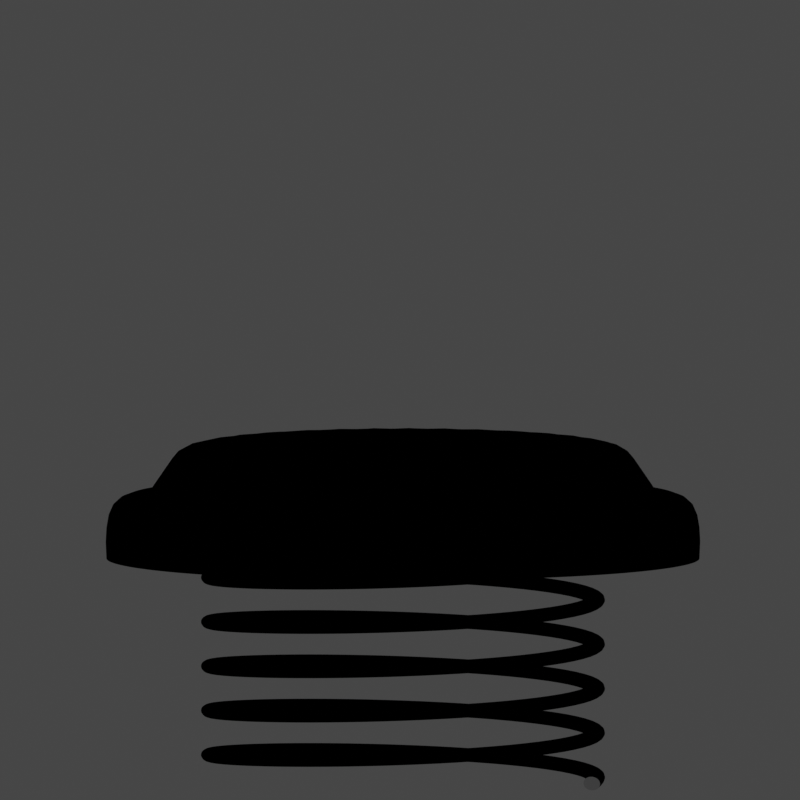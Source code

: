 # Source: spring.blend  (saved by Blender 3.5.10; exported with 4.5.12 LTS)
import bpy
from mathutils import Matrix  # noqa: F401  (used for matrix-valued properties, if any)

bpy.ops.wm.read_factory_settings(use_empty=True)
scene = bpy.context.scene
scene.name = 'Scene'

# ---- collections
col_collection = bpy.data.collections.new('Collection'); scene.collection.children.link(col_collection)

# ---- materials (node trees are filled in below, after node groups)
mat_beef = bpy.data.materials.new('beef')
mat_beef.use_transparent_shadow = False
mat_steak = bpy.data.materials.new('steak')
mat_steak.use_transparent_shadow = False
mat_outline = bpy.data.materials.new('outline')
mat_outline.use_backface_culling = True
mat_outline.use_transparent_shadow = False
mat_filet = bpy.data.materials.new('filet')
mat_filet.use_transparent_shadow = False

# ---- node groups
ng_nodegroup = bpy.data.node_groups.new('NodeGroup', 'ShaderNodeTree')
_s = ng_nodegroup.interface.new_socket(name='Result', in_out='OUTPUT', socket_type='NodeSocketColor')
_s.default_value = (0.0, 0.0, 0.0, 0.0)
_N = ng_nodegroup.nodes; _L = ng_nodegroup.links
n0 = _N.new('NodeGroupOutput'); n0.name = 'Group Output'; n0.location = (570, 0)
n1 = _N.new('NodeGroupInput'); n1.name = 'Group Input'; n1.location = (-580, 0)
n2 = _N.new('ShaderNodeBsdfDiffuse'); n2.name = 'Diffuse BSDF'; n2.location = (-380, 10)
n3 = _N.new('ShaderNodeShaderToRGB'); n3.name = 'Shader to RGB'; n3.location = (-180, 10)
n4 = _N.new('ShaderNodeValToRGB'); n4.name = 'ColorRamp'; n4.location = (40, 110)
n4.color_ramp.interpolation = 'CONSTANT'
while len(n4.color_ramp.elements) > 1: n4.color_ramp.elements.remove(n4.color_ramp.elements[-1])
n4.color_ramp.elements[0].position = 0.0; n4.color_ramp.elements[0].color = (0.0, 0.0, 0.0, 1.0)
_e = n4.color_ramp.elements.new(0.1273); _e.color = (1.0, 1.0, 1.0, 1.0)
n5 = _N.new('ShaderNodeValToRGB'); n5.name = 'ColorRamp.001'; n5.location = (40, -110)
n5.color_ramp.interpolation = 'EASE'
while len(n5.color_ramp.elements) > 1: n5.color_ramp.elements.remove(n5.color_ramp.elements[-1])
n5.color_ramp.elements[0].position = 0.0; n5.color_ramp.elements[0].color = (0.0, 0.0, 0.0, 1.0)
_e = n5.color_ramp.elements.new(0.1114); _e.color = (0.09824, 0.09824, 0.09824, 1.0)
_e = n5.color_ramp.elements.new(0.1591); _e.color = (1.0, 1.0, 1.0, 1.0)
n6 = _N.new('ShaderNodeMix'); n6.name = 'Mix'; n6.location = (380, 50)
n6.label = 'BasicColorRamp'
n6.data_type = 'RGBA'
_L.new(n3.outputs[0], n5.inputs[0])
_L.new(n2.outputs[0], n3.inputs[0])
_L.new(n5.outputs[0], n6.inputs[7])
_L.new(n3.outputs[0], n4.inputs[0])
_L.new(n4.outputs[0], n6.inputs[6])
_L.new(n6.outputs[2], n0.inputs[0])
n0.is_active_output = True
ng_nodegroup_001 = bpy.data.node_groups.new('NodeGroup.001', 'ShaderNodeTree')
_s = ng_nodegroup_001.interface.new_socket(name='Result', in_out='OUTPUT', socket_type='NodeSocketColor')
_s.default_value = (0.0, 0.0, 0.0, 0.0)
_s = ng_nodegroup_001.interface.new_socket(name='BaseColor', in_out='INPUT', socket_type='NodeSocketColor')
_s = ng_nodegroup_001.interface.new_socket(name='AOColor', in_out='INPUT', socket_type='NodeSocketColor')
_N = ng_nodegroup_001.nodes; _L = ng_nodegroup_001.links
n0 = _N.new('ShaderNodeGroup'); n0.name = 'Group'; n0.location = (-400, 140)
n0.label = 'BasicColorRamp'
n0.node_tree = ng_nodegroup
n1 = _N.new('NodeGroupOutput'); n1.name = 'Group Output'; n1.location = (520, 100)
n2 = _N.new('NodeGroupInput'); n2.name = 'Group Input'; n2.location = (-400, 20)
n3 = _N.new('ShaderNodeMix'); n3.name = 'Mix.001'; n3.location = (120, 200)
n3.data_type = 'RGBA'
n4 = _N.new('ShaderNodeValToRGB'); n4.name = 'ColorRamp'; n4.location = (-200, -80)
n4.color_ramp.interpolation = 'CONSTANT'
while len(n4.color_ramp.elements) > 1: n4.color_ramp.elements.remove(n4.color_ramp.elements[-1])
n4.color_ramp.elements[0].position = 0.0; n4.color_ramp.elements[0].color = (0.0, 0.0, 0.0, 1.0)
_e = n4.color_ramp.elements.new(0.1864); _e.color = (1.0, 1.0, 1.0, 1.0)
n5 = _N.new('ShaderNodeFresnel'); n5.name = 'Fresnel'; n5.location = (-400, -160)
n5.inputs[0].default_value = 1.15
n6 = _N.new('ShaderNodeMix'); n6.name = 'Mix'; n6.location = (-160, 241)
n6.data_type = 'RGBA'
_L.new(n3.outputs[2], n1.inputs[0])
_L.new(n0.outputs[0], n6.inputs[0])
_L.new(n2.outputs[1], n6.inputs[6])
_L.new(n2.outputs[0], n6.inputs[7])
_L.new(n6.outputs[2], n3.inputs[6])
_L.new(n2.outputs[0], n3.inputs[7])
_L.new(n4.outputs[0], n3.inputs[0])
_L.new(n5.outputs[0], n4.inputs[0])
n1.is_active_output = True
ng_auto_smooth = bpy.data.node_groups.new('Auto Smooth', 'GeometryNodeTree')
_s = ng_auto_smooth.interface.new_socket(name='Geometry', in_out='OUTPUT', socket_type='NodeSocketGeometry')
_s = ng_auto_smooth.interface.new_socket(name='Geometry', in_out='INPUT', socket_type='NodeSocketGeometry')
_s = ng_auto_smooth.interface.new_socket(name='Angle', in_out='INPUT', socket_type='NodeSocketFloat')
_s.subtype = 'ANGLE'
_s.min_value = 0.0
_s.max_value = 3.142
ng_auto_smooth.is_modifier = True
_N = ng_auto_smooth.nodes; _L = ng_auto_smooth.links
n0 = _N.new('NodeGroupOutput'); n0.name = 'Group Output'; n0.location = (480, -100)
n1 = _N.new('NodeGroupInput'); n1.name = 'Group Input'; n1.location = (-420, -300)
n2 = _N.new('NodeGroupInput'); n2.name = 'Group Input.001'; n2.location = (-60, -100)
n3 = _N.new('GeometryNodeSetShadeSmooth'); n3.name = 'Set Shade Smooth'; n3.location = (120, -100)
n3.domain = 'EDGE'
n4 = _N.new('GeometryNodeSetShadeSmooth'); n4.name = 'Set Shade Smooth.001'; n4.location = (300, -100)
n5 = _N.new('GeometryNodeInputMeshEdgeAngle'); n5.name = 'Edge Angle'; n5.location = (-420, -220)
n6 = _N.new('GeometryNodeInputEdgeSmooth'); n6.name = 'Is Edge Smooth'; n6.location = (-60, -160)
n7 = _N.new('GeometryNodeInputShadeSmooth'); n7.name = 'Is Face Smooth'; n7.location = (-240, -340)
n8 = _N.new('FunctionNodeBooleanMath'); n8.name = 'Boolean Math'; n8.location = (-60, -220)
n9 = _N.new('FunctionNodeCompare'); n9.name = 'Compare'; n9.location = (-240, -180)
n9.operation = 'LESS_EQUAL'
_L.new(n5.outputs[0], n9.inputs[0])
_L.new(n4.outputs[0], n0.inputs[0])
_L.new(n1.outputs[1], n9.inputs[1])
_L.new(n9.outputs[0], n8.inputs[0])
_L.new(n7.outputs[0], n8.inputs[1])
_L.new(n2.outputs[0], n3.inputs[0])
_L.new(n6.outputs[0], n3.inputs[1])
_L.new(n3.outputs[0], n4.inputs[0])
_L.new(n8.outputs[0], n3.inputs[2])
n0.is_active_output = True

# ---- material node trees
mat_beef.use_nodes = True; mat_beef.node_tree.nodes.clear()
_N = mat_beef.node_tree.nodes; _L = mat_beef.node_tree.links
n0 = _N.new('ShaderNodeOutputMaterial'); n0.name = 'Material Output'; n0.location = (920, 280)
n1 = _N.new('ShaderNodeGroup'); n1.name = 'Group.001'; n1.location = (680, 280)
n1.label = 'Shader'
n1.node_tree = ng_nodegroup_001
n1.inputs[0].default_value = (0.6152, 0.0, 0.65, 1.0)
n1.inputs[1].default_value = (0.03593, 0.0, 0.09083, 1.0)
_L.new(n1.outputs[0], n0.inputs[0])
n0.is_active_output = True
mat_steak.use_nodes = True; mat_steak.node_tree.nodes.clear()
_N = mat_steak.node_tree.nodes; _L = mat_steak.node_tree.links
n0 = _N.new('ShaderNodeOutputMaterial'); n0.name = 'Material Output'; n0.location = (920, 280)
n1 = _N.new('ShaderNodeGroup'); n1.name = 'Group.001'; n1.location = (680, 280)
n1.label = 'Shader'
n1.node_tree = ng_nodegroup_001
n1.inputs[0].default_value = (0.7613, 0.7613, 0.7613, 1.0)
n1.inputs[1].default_value = (0.3757, 0.3757, 0.3757, 1.0)
_L.new(n1.outputs[0], n0.inputs[0])
n0.is_active_output = True
mat_outline.use_nodes = True; mat_outline.node_tree.nodes.clear()
_N = mat_outline.node_tree.nodes; _L = mat_outline.node_tree.links
n0 = _N.new('ShaderNodeOutputMaterial'); n0.name = 'Material Output'; n0.location = (300, 300)
n1 = _N.new('ShaderNodeEmission'); n1.name = 'Emission'; n1.location = (10, 300)
n1.inputs[0].default_value = (0.0, 0.0, 0.0, 1.0)
_L.new(n1.outputs[0], n0.inputs[0])
n0.is_active_output = True
mat_filet.use_nodes = True; mat_filet.node_tree.nodes.clear()
_N = mat_filet.node_tree.nodes; _L = mat_filet.node_tree.links
n0 = _N.new('ShaderNodeOutputMaterial'); n0.name = 'Material Output'; n0.location = (920, 280)
n1 = _N.new('ShaderNodeGroup'); n1.name = 'Group.001'; n1.location = (680, 280)
n1.label = 'Shader'
n1.node_tree = ng_nodegroup_001
n1.inputs[0].default_value = (0.03968, 0.03968, 0.03968, 1.0)
n1.inputs[1].default_value = (0.01002, 0.01002, 0.01002, 1.0)
_L.new(n1.outputs[0], n0.inputs[0])
n0.is_active_output = True

# ---- world
world_world = bpy.data.worlds.new('World'); scene.world = world_world
world_world.use_nodes = True; world_world.node_tree.nodes.clear()
_N = world_world.node_tree.nodes; _L = world_world.node_tree.links
n0 = _N.new('ShaderNodeOutputWorld'); n0.name = 'World Output'; n0.location = (300, 300)
n1 = _N.new('ShaderNodeBackground'); n1.name = 'Background'; n1.location = (10, 300)
n1.inputs[0].default_value = (0.05088, 0.05088, 0.05088, 1.0)
_L.new(n1.outputs[0], n0.inputs[0])
n0.is_active_output = True
world_world.color = (0.05088, 0.05088, 0.05088)
world_world.use_sun_shadow = False
world_world.sun_shadow_jitter_overblur = 0.0

# ---- cameras
cam_camera = bpy.data.cameras.new('Camera')
cam_camera.type = 'ORTHO'
cam_camera.ortho_scale = 2.7

# ---- lights
light_sun = bpy.data.lights.new('Sun', 'SUN')
light_sun.transmission_factor = 0.0
light_sun.energy = 1.0

# ---- meshes
me_cylinder = bpy.data.meshes.new('Cylinder')
me_cylinder.from_pydata([(0.0, 1.0, 0.0), (0.0, 1.0, 0.2), (0.1951, 0.9808, 0.0), (0.1951, 0.9808, 0.2), (0.3827, 0.9239, 0.0), (0.3827, 0.9239, 0.2), (0.5556, 0.8315, 0.0), (0.5556, 0.8315, 0.2), (0.7071, 0.7071, 0.0), (0.7071, 0.7071, 0.2), (0.8315, 0.5556, 0.0), (0.8315, 0.5556, 0.2), (0.9239, 0.3827, 0.0), (0.9239, 0.3827, 0.2), (0.9808, 0.1951, 0.0), (0.9808, 0.1951, 0.2), (1.0, 0.0, 0.0), (1.0, 0.0, 0.2), (0.9808, -0.1951, 0.0), (0.9808, -0.1951, 0.2), (0.9239, -0.3827, 0.0), (0.9239, -0.3827, 0.2), (0.8315, -0.5556, 0.0), (0.8315, -0.5556, 0.2), (0.7071, -0.7071, 0.0), (0.7071, -0.7071, 0.2), (0.5556, -0.8315, 0.0), (0.5556, -0.8315, 0.2), (0.3827, -0.9239, 0.0), (0.3827, -0.9239, 0.2), (0.1951, -0.9808, 0.0), (0.1951, -0.9808, 0.2), (0.0, -1.0, 0.0), (0.0, -1.0, 0.2), (-0.1951, -0.9808, 0.0), (-0.1951, -0.9808, 0.2), (-0.3827, -0.9239, 0.0), (-0.3827, -0.9239, 0.2), (-0.5556, -0.8315, 0.0), (-0.5556, -0.8315, 0.2), (-0.7071, -0.7071, 0.0), (-0.7071, -0.7071, 0.2), (-0.8315, -0.5556, 0.0), (-0.8315, -0.5556, 0.2), (-0.9239, -0.3827, 0.0), (-0.9239, -0.3827, 0.2), (-0.9808, -0.1951, 0.0), (-0.9808, -0.1951, 0.2), (-1.0, 0.0, 0.0), (-1.0, 0.0, 0.2), (-0.9808, 0.1951, 0.0), (-0.9808, 0.1951, 0.2), (-0.9239, 0.3827, 0.0), (-0.9239, 0.3827, 0.2), (-0.8315, 0.5556, 0.0), (-0.8315, 0.5556, 0.2), (-0.7071, 0.7071, 0.0), (-0.7071, 0.7071, 0.2), (-0.5556, 0.8315, 0.0), (-0.5556, 0.8315, 0.2), (-0.3827, 0.9239, 0.0), (-0.3827, 0.9239, 0.2), (-0.1951, 0.9808, 0.0), (-0.1951, 0.9808, 0.2), (1.606e-09, 0.8614, 0.2), (0.1681, 0.8449, 0.2), (0.3297, 0.7959, 0.2), (0.4786, 0.7163, 0.2), (0.6091, 0.6091, 0.2), (0.7163, 0.4786, 0.2), (0.7959, 0.3297, 0.2), (0.8449, 0.1681, 0.2), (0.8614, 1.779e-09, 0.2), (0.8449, -0.1681, 0.2), (0.7959, -0.3297, 0.2), (0.7163, -0.4786, 0.2), (0.6091, -0.6091, 0.2), (0.4786, -0.7163, 0.2), (0.3297, -0.7959, 0.2), (0.1681, -0.8449, 0.2), (1.606e-09, -0.8614, 0.2), (-0.1681, -0.8449, 0.2), (-0.3297, -0.7959, 0.2), (-0.4786, -0.7163, 0.2), (-0.6091, -0.6091, 0.2), (-0.7163, -0.4786, 0.2), (-0.7959, -0.3297, 0.2), (-0.8449, -0.1681, 0.2), (-0.8614, 1.779e-09, 0.2), (-0.8449, 0.1681, 0.2), (-0.7959, 0.3297, 0.2), (-0.7163, 0.4786, 0.2), (-0.6091, 0.6091, 0.2), (-0.4786, 0.7163, 0.2), (-0.3297, 0.7959, 0.2), (-0.1681, 0.8449, 0.2), (3.446e-09, 0.7685, 0.3354), (2.654e-09, 0.7268, 0.3924), (0.1418, 0.7128, 0.3924), (0.1499, 0.7537, 0.3354), (0.2781, 0.6714, 0.3924), (0.2941, 0.71, 0.3354), (0.4038, 0.6043, 0.3924), (0.4269, 0.639, 0.3354), (0.5139, 0.5139, 0.3924), (0.5434, 0.5434, 0.3354), (0.6043, 0.4038, 0.3924), (0.639, 0.4269, 0.3354), (0.6714, 0.2781, 0.3924), (0.71, 0.2941, 0.3354), (0.7128, 0.1418, 0.3924), (0.7537, 0.1499, 0.3354), (0.7268, 3.948e-09, 0.3924), (0.7685, 3.597e-09, 0.3354), (0.7128, -0.1418, 0.3924), (0.7537, -0.1499, 0.3354), (0.6714, -0.2781, 0.3924), (0.71, -0.2941, 0.3354), (0.6043, -0.4038, 0.3924), (0.639, -0.4269, 0.3354), (0.5139, -0.5139, 0.3924), (0.5434, -0.5434, 0.3354), (0.4038, -0.6043, 0.3924), (0.4269, -0.639, 0.3354), (0.2781, -0.6714, 0.3924), (0.2941, -0.71, 0.3354), (0.1418, -0.7128, 0.3924), (0.1499, -0.7537, 0.3354), (3.566e-09, -0.7268, 0.3924), (3.446e-09, -0.7685, 0.3354), (-0.1418, -0.7128, 0.3924), (-0.1499, -0.7537, 0.3354), (-0.2781, -0.6714, 0.3924), (-0.2941, -0.71, 0.3354), (-0.4038, -0.6043, 0.3924), (-0.4269, -0.639, 0.3354), (-0.5139, -0.5139, 0.3924), (-0.5434, -0.5434, 0.3354), (-0.6043, -0.4038, 0.3924), (-0.639, -0.4269, 0.3354), (-0.6714, -0.2781, 0.3924), (-0.71, -0.2941, 0.3354), (-0.7128, -0.1418, 0.3924), (-0.7537, -0.1499, 0.3354), (-0.7268, 3.036e-09, 0.3924), (-0.7685, 3.597e-09, 0.3354), (-0.7128, 0.1418, 0.3924), (-0.7537, 0.1499, 0.3354), (-0.6714, 0.2781, 0.3924), (-0.71, 0.2941, 0.3354), (-0.6043, 0.4038, 0.3924), (-0.639, 0.4269, 0.3354), (-0.5139, 0.5139, 0.3924), (-0.5434, 0.5434, 0.3354), (-0.4038, 0.6043, 0.3924), (-0.4269, 0.639, 0.3354), (-0.2781, 0.6714, 0.3924), (-0.2941, 0.71, 0.3354), (-0.1418, 0.7128, 0.3924), (-0.1499, 0.7537, 0.3354)], [], [(0, 1, 3, 2), (2, 3, 5, 4), (4, 5, 7, 6), (6, 7, 9, 8), (8, 9, 11, 10), (10, 11, 13, 12), (12, 13, 15, 14), (14, 15, 17, 16), (16, 17, 19, 18), (18, 19, 21, 20), (20, 21, 23, 22), (22, 23, 25, 24), (24, 25, 27, 26), (26, 27, 29, 28), (28, 29, 31, 30), (30, 31, 33, 32), (32, 33, 35, 34), (34, 35, 37, 36), (36, 37, 39, 38), (38, 39, 41, 40), (40, 41, 43, 42), (42, 43, 45, 44), (44, 45, 47, 46), (46, 47, 49, 48), (48, 49, 51, 50), (50, 51, 53, 52), (52, 53, 55, 54), (54, 55, 57, 56), (56, 57, 59, 58), (58, 59, 61, 60), (59, 57, 92, 93), (60, 61, 63, 62), (62, 63, 1, 0), (0, 2, 4, 6, 8, 10, 12, 14, 16, 18, 20, 22, 24, 26, 28, 30, 32, 34, 36, 38, 40, 42, 44, 46, 48, 50, 52, 54, 56, 58, 60, 62), (83, 82, 133, 135), (15, 13, 70, 71), (33, 31, 79, 80), (51, 49, 88, 89), (7, 5, 66, 67), (25, 23, 75, 76), (43, 41, 84, 85), (61, 59, 93, 94), (17, 15, 71, 72), (35, 33, 80, 81), (53, 51, 89, 90), (9, 7, 67, 68), (27, 25, 76, 77), (45, 43, 85, 86), (63, 61, 94, 95), (19, 17, 72, 73), (37, 35, 81, 82), (55, 53, 90, 91), (11, 9, 68, 69), (29, 27, 77, 78), (47, 45, 86, 87), (3, 1, 64, 65), (1, 63, 95, 64), (21, 19, 73, 74), (39, 37, 82, 83), (57, 55, 91, 92), (13, 11, 69, 70), (31, 29, 78, 79), (49, 47, 87, 88), (5, 3, 65, 66), (23, 21, 74, 75), (41, 39, 83, 84), (64, 95, 159, 96), (70, 69, 107, 109), (66, 65, 99, 101), (84, 83, 135, 137), (71, 70, 109, 111), (85, 84, 137, 139), (72, 71, 111, 113), (86, 85, 139, 141), (73, 72, 113, 115), (87, 86, 141, 143), (74, 73, 115, 117), (88, 87, 143, 145), (75, 74, 117, 119), (89, 88, 145, 147), (76, 75, 119, 121), (90, 89, 147, 149), (77, 76, 121, 123), (91, 90, 149, 151), (78, 77, 123, 125), (92, 91, 151, 153), (79, 78, 125, 127), (98, 97, 158, 156, 154, 152, 150, 148, 146, 144, 142, 140, 138, 136, 134, 132, 130, 128, 126, 124, 122, 120, 118, 116, 114, 112, 110, 108, 106, 104, 102, 100), (93, 92, 153, 155), (80, 79, 127, 129), (67, 66, 101, 103), (94, 93, 155, 157), (81, 80, 129, 131), (68, 67, 103, 105), (95, 94, 157, 159), (82, 81, 131, 133), (69, 68, 105, 107), (99, 96, 97, 98), (101, 99, 98, 100), (103, 101, 100, 102), (105, 103, 102, 104), (107, 105, 104, 106), (109, 107, 106, 108), (111, 109, 108, 110), (113, 111, 110, 112), (115, 113, 112, 114), (117, 115, 114, 116), (119, 117, 116, 118), (121, 119, 118, 120), (123, 121, 120, 122), (125, 123, 122, 124), (127, 125, 124, 126), (129, 127, 126, 128), (131, 129, 128, 130), (133, 131, 130, 132), (135, 133, 132, 134), (137, 135, 134, 136), (139, 137, 136, 138), (141, 139, 138, 140), (143, 141, 140, 142), (145, 143, 142, 144), (147, 145, 144, 146), (149, 147, 146, 148), (151, 149, 148, 150), (153, 151, 150, 152), (155, 153, 152, 154), (157, 155, 154, 156), (159, 157, 156, 158), (96, 159, 158, 97), (65, 64, 96, 99)])
me_cylinder.polygons.foreach_set('use_smooth', [True] * 130)
me_cylinder.polygons.foreach_set('material_index', [1, 1, 1, 1, 1, 1, 1, 1, 1, 1, 1, 1, 1, 1, 1, 1, 1, 1, 1, 1, 1, 1, 1, 1, 1, 1, 1, 1, 1, 1, 1, 1, 1, 1, 0, 1, 1, 1, 1, 1, 1, 1, 1, 1, 1, 1, 1, 1, 1, 1, 1, 1, 1, 1, 1, 1, 1, 1, 1, 1, 1, 1, 1, 1, 1, 1, 0, 0, 0, 0, 0, 0, 0, 0, 0, 0, 0, 0, 0, 0, 0, 0, 0, 0, 0, 0, 0, 0, 0, 0, 0, 0, 0, 0, 0, 0, 0, 0, 0, 0, 0, 0, 0, 0, 0, 0, 0, 0, 0, 0, 0, 0, 0, 0, 0, 0, 0, 0, 0, 0, 0, 0, 0, 0, 0, 0, 0, 0, 0, 0])
_k = {(0, 2): 1.0, (2, 4): 1.0, (4, 6): 1.0, (6, 8): 1.0, (8, 10): 1.0, (10, 12): 1.0, (12, 14): 1.0, (14, 16): 1.0, (16, 18): 1.0, (18, 20): 1.0, (20, 22): 1.0, (22, 24): 1.0, (24, 26): 1.0, (26, 28): 1.0, (28, 30): 1.0, (30, 32): 1.0, (32, 34): 1.0, (34, 36): 1.0, (36, 38): 1.0, (38, 40): 1.0, (40, 42): 1.0, (42, 44): 1.0, (44, 46): 1.0, (46, 48): 1.0, (48, 50): 1.0, (50, 52): 1.0, (52, 54): 1.0, (54, 56): 1.0, (56, 58): 1.0, (58, 60): 1.0, (60, 62): 1.0, (0, 62): 1.0, (64, 65): 1.0, (65, 66): 1.0, (66, 67): 1.0, (67, 68): 1.0, (68, 69): 1.0, (69, 70): 1.0, (70, 71): 1.0, (71, 72): 1.0, (72, 73): 1.0, (73, 74): 1.0, (74, 75): 1.0, (75, 76): 1.0, (76, 77): 1.0, (77, 78): 1.0, (78, 79): 1.0, (79, 80): 1.0, (80, 81): 1.0, (81, 82): 1.0, (82, 83): 1.0, (83, 84): 1.0, (84, 85): 1.0, (85, 86): 1.0, (86, 87): 1.0, (87, 88): 1.0, (88, 89): 1.0, (89, 90): 1.0, (90, 91): 1.0, (91, 92): 1.0, (92, 93): 1.0, (93, 94): 1.0, (94, 95): 1.0, (64, 95): 1.0}
me_cylinder.attributes.new('crease_edge', 'FLOAT', 'EDGE').data.foreach_set('value', [_k.get((min(e.vertices), max(e.vertices)), 0.0) for e in me_cylinder.edges])
_uv = me_cylinder.uv_layers.new(name='UVMap')
_uv.uv.foreach_set('vector', [1.0, 0.5, 1.0, 1.0, 0.9688, 1.0, 0.9688, 0.5, 0.9688, 0.5, 0.9688, 1.0, 0.9375, 1.0, 0.9375, 0.5, 0.9375, 0.5, 0.9375, 1.0, 0.9062, 1.0, 0.9062, 0.5, 0.9062, 0.5, 0.9062, 1.0, 0.875, 1.0, 0.875, 0.5, 0.875, 0.5, 0.875, 1.0, 0.8438, 1.0, 0.8438, 0.5, 0.8438, 0.5, 0.8438, 1.0, 0.8125, 1.0, 0.8125, 0.5, 0.8125, 0.5, 0.8125, 1.0, 0.7812, 1.0, 0.7812, 0.5, 0.7812, 0.5, 0.7812, 1.0, 0.75, 1.0, 0.75, 0.5, 0.75, 0.5, 0.75, 1.0, 0.7188, 1.0, 0.7188, 0.5, 0.7188, 0.5, 0.7188, 1.0, 0.6875, 1.0, 0.6875, 0.5, 0.6875, 0.5, 0.6875, 1.0, 0.6562, 1.0, 0.6562, 0.5, 0.6562, 0.5, 0.6562, 1.0, 0.625, 1.0, 0.625, 0.5, 0.625, 0.5, 0.625, 1.0, 0.5938, 1.0, 0.5938, 0.5, 0.5938, 0.5, 0.5938, 1.0, 0.5625, 1.0, 0.5625, 0.5, 0.5625, 0.5, 0.5625, 1.0, 0.5312, 1.0, 0.5312, 0.5, 0.5312, 0.5, 0.5312, 1.0, 0.5, 1.0, 0.5, 0.5, 0.5, 0.5, 0.5, 1.0, 0.4688, 1.0, 0.4688, 0.5, 0.4688, 0.5, 0.4688, 1.0, 0.4375, 1.0, 0.4375, 0.5, 0.4375, 0.5, 0.4375, 1.0, 0.4062, 1.0, 0.4062, 0.5, 0.4062, 0.5, 0.4062, 1.0, 0.375, 1.0, 0.375, 0.5, 0.375, 0.5, 0.375, 1.0, 0.3438, 1.0, 0.3438, 0.5, 0.3438, 0.5, 0.3438, 1.0, 0.3125, 1.0, 0.3125, 0.5, 0.3125, 0.5, 0.3125, 1.0, 0.2812, 1.0, 0.2812, 0.5, 0.2812, 0.5, 0.2812, 1.0, 0.25, 1.0, 0.25, 0.5, 0.25, 0.5, 0.25, 1.0, 0.2188, 1.0, 0.2188, 0.5, 0.2188, 0.5, 0.2188, 1.0, 0.1875, 1.0, 0.1875, 0.5, 0.1875, 0.5, 0.1875, 1.0, 0.1562, 1.0, 0.1562, 0.5, 0.1562, 0.5, 0.1562, 1.0, 0.125, 1.0, 0.125, 0.5, 0.125, 0.5, 0.125, 1.0, 0.09375, 1.0, 0.09375, 0.5, 0.09375, 0.5, 0.09375, 1.0, 0.0625, 1.0, 0.0625, 0.5, 0.09375, 1.0, 0.125, 1.0, 0.125, 1.0, 0.09375, 1.0, 0.0625, 0.5, 0.0625, 1.0, 0.03125, 1.0, 0.03125, 0.5, 0.03125, 0.5, 0.03125, 1.0, 0.0, 1.0, 0.0, 0.5, 0.75, 0.49, 0.7968, 0.4854, 0.8418, 0.4717, 0.8833, 0.4496, 0.9197, 0.4197, 0.9496, 0.3833, 0.9717, 0.3418, 0.9854, 0.2968, 0.99, 0.25, 0.9854, 0.2032, 0.9717, 0.1582, 0.9496, 0.1167, 0.9197, 0.08029, 0.8833, 0.05045, 0.8418, 0.02827, 0.7968, 0.01461, 0.75, 0.01, 0.7032, 0.01461, 0.6582, 0.02827, 0.6167, 0.05045, 0.5803, 0.08029, 0.5504, 0.1167, 0.5283, 0.1582, 0.5146, 0.2032, 0.51, 0.25, 0.5146, 0.2968, 0.5283, 0.3418, 0.5504, 0.3833, 0.5803, 0.4197, 0.6167, 0.4496, 0.6582, 0.4717, 0.7032, 0.4854, 0.4062, 1.0, 0.4375, 1.0, 0.4375, 1.0, 0.4062, 1.0, 0.7812, 1.0, 0.8125, 1.0, 0.8125, 1.0, 0.7812, 1.0, 0.5, 1.0, 0.5312, 1.0, 0.5312, 1.0, 0.5, 1.0, 0.2188, 1.0, 0.25, 1.0, 0.25, 1.0, 0.2188, 1.0, 0.9062, 1.0, 0.9375, 1.0, 0.9375, 1.0, 0.9062, 1.0, 0.625, 1.0, 0.6562, 1.0, 0.6562, 1.0, 0.625, 1.0, 0.3438, 1.0, 0.375, 1.0, 0.375, 1.0, 0.3438, 1.0, 0.0625, 1.0, 0.09375, 1.0, 0.09375, 1.0, 0.0625, 1.0, 0.75, 1.0, 0.7812, 1.0, 0.7812, 1.0, 0.75, 1.0, 0.4688, 1.0, 0.5, 1.0, 0.5, 1.0, 0.4688, 1.0, 0.1875, 1.0, 0.2188, 1.0, 0.2188, 1.0, 0.1875, 1.0, 0.875, 1.0, 0.9062, 1.0, 0.9062, 1.0, 0.875, 1.0, 0.5938, 1.0, 0.625, 1.0, 0.625, 1.0, 0.5938, 1.0, 0.3125, 1.0, 0.3438, 1.0, 0.3438, 1.0, 0.3125, 1.0, 0.03125, 1.0, 0.0625, 1.0, 0.0625, 1.0, 0.03125, 1.0, 0.7188, 1.0, 0.75, 1.0, 0.75, 1.0, 0.7188, 1.0, 0.4375, 1.0, 0.4688, 1.0, 0.4688, 1.0, 0.4375, 1.0, 0.1562, 1.0, 0.1875, 1.0, 0.1875, 1.0, 0.1562, 1.0, 0.8438, 1.0, 0.875, 1.0, 0.875, 1.0, 0.8438, 1.0, 0.5625, 1.0, 0.5938, 1.0, 0.5938, 1.0, 0.5625, 1.0, 0.2812, 1.0, 0.3125, 1.0, 0.3125, 1.0, 0.2812, 1.0, 0.9688, 1.0, 1.0, 1.0, 1.0, 1.0, 0.9688, 1.0, 0.0, 1.0, 0.03125, 1.0, 0.03125, 1.0, 0.0, 1.0, 0.6875, 1.0, 0.7188, 1.0, 0.7188, 1.0, 0.6875, 1.0, 0.4062, 1.0, 0.4375, 1.0, 0.4375, 1.0, 0.4062, 1.0, 0.125, 1.0, 0.1562, 1.0, 0.1562, 1.0, 0.125, 1.0, 0.8125, 1.0, 0.8438, 1.0, 0.8438, 1.0, 0.8125, 1.0, 0.5312, 1.0, 0.5625, 1.0, 0.5625, 1.0, 0.5312, 1.0, 0.25, 1.0, 0.2812, 1.0, 0.2812, 1.0, 0.25, 1.0, 0.9375, 1.0, 0.9688, 1.0, 0.9688, 1.0, 0.9375, 1.0, 0.6562, 1.0, 0.6875, 1.0, 0.6875, 1.0, 0.6562, 1.0, 0.375, 1.0, 0.4062, 1.0, 0.4062, 1.0, 0.375, 1.0, 0.0, 1.0, 0.03125, 1.0, 0.03125, 1.0, 0.0, 1.0, 0.8125, 1.0, 0.8438, 1.0, 0.8438, 1.0, 0.8125, 1.0, 0.9375, 1.0, 0.9688, 1.0, 0.9688, 1.0, 0.9375, 1.0, 0.375, 1.0, 0.4062, 1.0, 0.4062, 1.0, 0.375, 1.0, 0.7812, 1.0, 0.8125, 1.0, 0.8125, 1.0, 0.7812, 1.0, 0.3438, 1.0, 0.375, 1.0, 0.375, 1.0, 0.3438, 1.0, 0.75, 1.0, 0.7812, 1.0, 0.7812, 1.0, 0.75, 1.0, 0.3125, 1.0, 0.3438, 1.0, 0.3438, 1.0, 0.3125, 1.0, 0.7188, 1.0, 0.75, 1.0, 0.75, 1.0, 0.7188, 1.0, 0.2812, 1.0, 0.3125, 1.0, 0.3125, 1.0, 0.2812, 1.0, 0.6875, 1.0, 0.7188, 1.0, 0.7188, 1.0, 0.6875, 1.0, 0.25, 1.0, 0.2812, 1.0, 0.2812, 1.0, 0.25, 1.0, 0.6562, 1.0, 0.6875, 1.0, 0.6875, 1.0, 0.6562, 1.0, 0.2188, 1.0, 0.25, 1.0, 0.25, 1.0, 0.2187, 1.0, 0.625, 1.0, 0.6562, 1.0, 0.6562, 1.0, 0.625, 1.0, 0.1875, 1.0, 0.2188, 1.0, 0.2188, 1.0, 0.1875, 1.0, 0.5938, 1.0, 0.625, 1.0, 0.625, 1.0, 0.5938, 1.0, 0.1562, 1.0, 0.1875, 1.0, 0.1875, 1.0, 0.1562, 1.0, 0.5625, 1.0, 0.5938, 1.0, 0.5938, 1.0, 0.5625, 1.0, 0.125, 1.0, 0.1562, 1.0, 0.1562, 1.0, 0.125, 1.0, 0.5312, 1.0, 0.5625, 1.0, 0.5625, 1.0, 0.5312, 1.0, 0.2935, 0.4685, 0.25, 0.4728, 0.2065, 0.4685, 0.1647, 0.4558, 0.1262, 0.4353, 0.09246, 0.4075, 0.06475, 0.3738, 0.04416, 0.3353, 0.03148, 0.2935, 0.0272, 0.25, 0.03148, 0.2065, 0.04416, 0.1647, 0.06475, 0.1262, 0.09246, 0.09246, 0.1262, 0.06475, 0.1647, 0.04416, 0.2065, 0.03148, 0.25, 0.0272, 0.2935, 0.03148, 0.3353, 0.04416, 0.3738, 0.06475, 0.4075, 0.09246, 0.4353, 0.1262, 0.4558, 0.1647, 0.4685, 0.2065, 0.4728, 0.25, 0.4685, 0.2935, 0.4558, 0.3353, 0.4353, 0.3738, 0.4075, 0.4075, 0.3738, 0.4353, 0.3353, 0.4558, 0.09375, 1.0, 0.125, 1.0, 0.125, 1.0, 0.09375, 1.0, 0.5, 1.0, 0.5312, 1.0, 0.5312, 1.0, 0.5, 1.0, 0.9062, 1.0, 0.9375, 1.0, 0.9375, 1.0, 0.9062, 1.0, 0.0625, 1.0, 0.09375, 1.0, 0.09375, 1.0, 0.0625, 1.0, 0.4688, 1.0, 0.5, 1.0, 0.5, 1.0, 0.4688, 1.0, 0.875, 1.0, 0.9062, 1.0, 0.9062, 1.0, 0.875, 1.0, 0.03125, 1.0, 0.0625, 1.0, 0.0625, 1.0, 0.03125, 1.0, 0.4375, 1.0, 0.4688, 1.0, 0.4688, 1.0, 0.4375, 1.0, 0.8438, 1.0, 0.875, 1.0, 0.875, 1.0, 0.8438, 1.0, 0.2968, 0.4854, 0.25, 0.49, 0.25, 0.4728, 0.2935, 0.4685, 0.3418, 0.4717, 0.2968, 0.4854, 0.2935, 0.4685, 0.3353, 0.4558, 0.3833, 0.4496, 0.3418, 0.4717, 0.3353, 0.4558, 0.3738, 0.4353, 0.4197, 0.4197, 0.3833, 0.4496, 0.3738, 0.4353, 0.4075, 0.4075, 0.4496, 0.3833, 0.4197, 0.4197, 0.4075, 0.4075, 0.4353, 0.3738, 0.4717, 0.3418, 0.4496, 0.3833, 0.4353, 0.3738, 0.4558, 0.3353, 0.4854, 0.2968, 0.4717, 0.3418, 0.4558, 0.3353, 0.4685, 0.2935, 0.49, 0.25, 0.4854, 0.2968, 0.4685, 0.2935, 0.4728, 0.25, 0.4854, 0.2032, 0.49, 0.25, 0.4728, 0.25, 0.4685, 0.2065, 0.4717, 0.1582, 0.4854, 0.2032, 0.4685, 0.2065, 0.4558, 0.1647, 0.4496, 0.1167, 0.4717, 0.1582, 0.4558, 0.1647, 0.4353, 0.1262, 0.4197, 0.08029, 0.4496, 0.1167, 0.4353, 0.1262, 0.4075, 0.09246, 0.3833, 0.05045, 0.4197, 0.08029, 0.4075, 0.09246, 0.3738, 0.06475, 0.3418, 0.02827, 0.3833, 0.05045, 0.3738, 0.06475, 0.3353, 0.04416, 0.2968, 0.01461, 0.3418, 0.02827, 0.3353, 0.04416, 0.2935, 0.03148, 0.25, 0.01, 0.2968, 0.01461, 0.2935, 0.03148, 0.25, 0.0272, 0.2032, 0.01461, 0.25, 0.01, 0.25, 0.0272, 0.2065, 0.03148, 0.1582, 0.02827, 0.2032, 0.01461, 0.2065, 0.03148, 0.1647, 0.04416, 0.1167, 0.05045, 0.1582, 0.02827, 0.1647, 0.04416, 0.1262, 0.06475, 0.08029, 0.08029, 0.1167, 0.05045, 0.1262, 0.06475, 0.09246, 0.09246, 0.05045, 0.1167, 0.08029, 0.08029, 0.09246, 0.09246, 0.06475, 0.1262, 0.02827, 0.1582, 0.05045, 0.1167, 0.06475, 0.1262, 0.04416, 0.1647, 0.01461, 0.2032, 0.02827, 0.1582, 0.04416, 0.1647, 0.03148, 0.2065, 0.01, 0.25, 0.01461, 0.2032, 0.03148, 0.2065, 0.0272, 0.25, 0.01461, 0.2968, 0.01, 0.25, 0.0272, 0.25, 0.03148, 0.2935, 0.02827, 0.3418, 0.01461, 0.2968, 0.03148, 0.2935, 0.04416, 0.3353, 0.05045, 0.3833, 0.02827, 0.3418, 0.04416, 0.3353, 0.06475, 0.3738, 0.08029, 0.4197, 0.05045, 0.3833, 0.06475, 0.3738, 0.09246, 0.4075, 0.1167, 0.4496, 0.08029, 0.4197, 0.09246, 0.4075, 0.1262, 0.4353, 0.1582, 0.4717, 0.1167, 0.4496, 0.1262, 0.4353, 0.1647, 0.4558, 0.2032, 0.4854, 0.1582, 0.4717, 0.1647, 0.4558, 0.2065, 0.4685, 0.25, 0.49, 0.2032, 0.4854, 0.2065, 0.4685, 0.25, 0.4728, 0.9688, 1.0, 1.0, 1.0, 1.0, 1.0, 0.9688, 1.0])
me_cylinder.materials.append(mat_beef)
me_cylinder.materials.append(mat_steak)
me_cylinder.materials.append(mat_outline)
me_cylinder.update()
me_circle = bpy.data.meshes.new('Circle')
me_circle.from_pydata([(0.6433, -0.1732, 0.01483), (0.6397, -0.1697, 0.01458), (0.6361, -0.1662, 0.01383), (0.6329, -0.163, 0.01262), (0.63, -0.1603, 0.01098), (0.6277, -0.158, 0.008995), (0.6259, -0.1563, 0.006725), (0.6249, -0.1552, 0.004261), (0.6245, -0.1549, 0.001699), (0.6249, -0.1552, -0.0008624), (0.6259, -0.1563, -0.003326), (0.6277, -0.158, -0.005596), (0.63, -0.1603, -0.007586), (0.6329, -0.163, -0.009219), (0.6361, -0.1662, -0.01043), (0.6397, -0.1697, -0.01118), (0.6433, -0.1732, -0.01143), (0.647, -0.1768, -0.01118), (0.6505, -0.1803, -0.01043), (0.6538, -0.1834, -0.009219), (0.6566, -0.1862, -0.007586), (0.659, -0.1885, -0.005596), (0.6607, -0.1902, -0.003326), (0.6618, -0.1912, -0.0008624), (0.6621, -0.1916, 0.001699), (0.6618, -0.1912, 0.004261), (0.6607, -0.1902, 0.006725), (0.659, -0.1885, 0.008995), (0.6566, -0.1862, 0.01098), (0.6538, -0.1834, 0.01262), (0.6505, -0.1803, 0.01383), (0.647, -0.1768, 0.01458)], [(1, 0), (2, 1), (3, 2), (4, 3), (5, 4), (6, 5), (7, 6), (8, 7), (9, 8), (10, 9), (11, 10), (12, 11), (13, 12), (14, 13), (15, 14), (16, 15), (17, 16), (18, 17), (19, 18), (20, 19), (21, 20), (22, 21), (23, 22), (24, 23), (25, 24), (26, 25), (27, 26), (28, 27), (29, 28), (30, 29), (31, 30), (0, 31)], [])
_uv = me_circle.uv_layers.new(name='UVMap')
_uv.uv.foreach_set('vector', [])
me_circle.materials.append(mat_filet)
me_circle.materials.append(mat_outline)
me_circle.update()

# ---- objects
ob_base = bpy.data.objects.new('base', me_cylinder)
ob_screw = bpy.data.objects.new('screw', me_circle)
ob_sun = bpy.data.objects.new('Sun', light_sun)
ob_camera = bpy.data.objects.new('Camera', cam_camera)

# ---- transforms, parenting, visibility, modifiers, constraints
ob_base.location = (0.0, 0.0, 0.7564)
_m = ob_base.modifiers.new('Subdivision', 'SUBSURF')
_m.levels = 2
_m = ob_base.modifiers.new('Solidify', 'SOLIDIFY')
_m.offset = 1.0
_m.material_offset = 2
_m.use_quality_normals = True
_m.use_flip_normals = True
_m = ob_base.modifiers.new('Auto Smooth', 'NODES')
_m.node_group = ng_auto_smooth
_gi = [s.identifier for s in ng_auto_smooth.interface.items_tree if s.item_type == 'SOCKET' and s.in_out == 'INPUT']
_m[_gi[1]] = 0.5236  # Angle
ob_screw.location = (0.0, 0.0, 0.0)
_m = ob_screw.modifiers.new('Screw', 'SCREW')
_m.iterations = 5
_m.screw_offset = 0.15
_m = ob_screw.modifiers.new('Subdivision', 'SUBSURF')
_m = ob_screw.modifiers.new('Solidify', 'SOLIDIFY')
_m.offset = 1.0
_m.material_offset = 1
_m.use_quality_normals = True
_m.use_flip_normals = True
ob_sun.location = (0.0, 0.0, 0.0)
ob_sun.rotation_euler = (0.3694, 0.08977, 0.01678)
ob_camera.location = (0.1067, -3.519, 1.549)
ob_camera.rotation_euler = (1.496, 0.0, 0.03316)

# ---- collection membership
col_collection.objects.link(ob_base)
col_collection.objects.link(ob_screw)
col_collection.objects.link(ob_sun)
col_collection.objects.link(ob_camera)

# ---- scene / render settings (as saved in the file)
scene.camera = ob_camera
scene.frame_start = 1; scene.frame_end = 30; scene.frame_set(1)
scene.render.engine = 'BLENDER_EEVEE_NEXT'
scene.render.resolution_x = 1024
scene.render.resolution_y = 1024
scene.render.fps = 60
scene.render.film_transparent = True
scene.cycles.sampling_pattern = 'TABULATED_SOBOL'
scene.view_settings.view_transform = 'Filmic'
bpy.context.view_layer.update()
